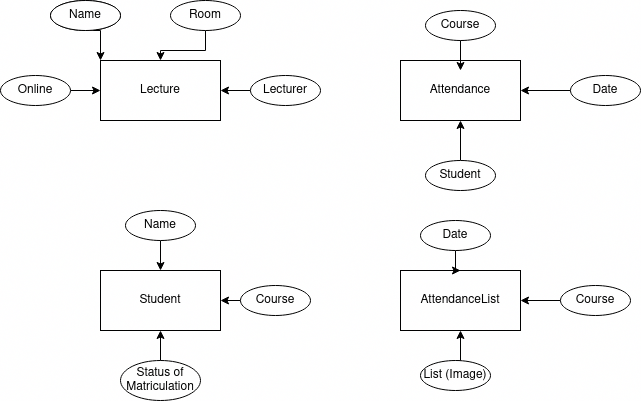

The diagram above was exported from draw.io. Its source (the exported page's mxGraphModel, read from the mxfile embedded in the PNG):
<mxGraphModel dx="1160" dy="745" grid="1" gridSize="10" guides="1" tooltips="1" connect="1" arrows="1" fold="1" page="1" pageScale="1" pageWidth="827" pageHeight="1169" math="0" shadow="0">
  <root>
    <mxCell id="0" />
    <mxCell id="1" parent="0" />
    <mxCell id="HJ4BtOyCBD-qzpl9UXrd-1" value="Lecture" style="rounded=0;whiteSpace=wrap;html=1;" parent="1" vertex="1">
      <mxGeometry x="140" y="180" width="120" height="60" as="geometry" />
    </mxCell>
    <mxCell id="HJ4BtOyCBD-qzpl9UXrd-2" value="Name" style="ellipse;whiteSpace=wrap;html=1;" parent="1" vertex="1">
      <mxGeometry x="90" y="120" width="70" height="30" as="geometry" />
    </mxCell>
    <mxCell id="HJ4BtOyCBD-qzpl9UXrd-3" value="Attendance" style="rounded=0;whiteSpace=wrap;html=1;" parent="1" vertex="1">
      <mxGeometry x="440" y="180" width="120" height="60" as="geometry" />
    </mxCell>
    <mxCell id="HJ4BtOyCBD-qzpl9UXrd-4" value="Student" style="whiteSpace=wrap;html=1;" parent="1" vertex="1">
      <mxGeometry x="140" y="390" width="120" height="60" as="geometry" />
    </mxCell>
    <mxCell id="HJ4BtOyCBD-qzpl9UXrd-15" style="edgeStyle=orthogonalEdgeStyle;rounded=0;orthogonalLoop=1;jettySize=auto;html=1;exitX=0.5;exitY=1;exitDx=0;exitDy=0;entryX=0;entryY=0;entryDx=0;entryDy=0;" parent="1" source="HJ4BtOyCBD-qzpl9UXrd-5" target="HJ4BtOyCBD-qzpl9UXrd-1" edge="1">
      <mxGeometry relative="1" as="geometry" />
    </mxCell>
    <mxCell id="HJ4BtOyCBD-qzpl9UXrd-5" value="Name" style="ellipse;whiteSpace=wrap;html=1;" parent="1" vertex="1">
      <mxGeometry x="90" y="120" width="70" height="30" as="geometry" />
    </mxCell>
    <mxCell id="HJ4BtOyCBD-qzpl9UXrd-16" value="" style="edgeStyle=orthogonalEdgeStyle;rounded=0;orthogonalLoop=1;jettySize=auto;html=1;" parent="1" source="HJ4BtOyCBD-qzpl9UXrd-6" target="HJ4BtOyCBD-qzpl9UXrd-1" edge="1">
      <mxGeometry relative="1" as="geometry" />
    </mxCell>
    <mxCell id="HJ4BtOyCBD-qzpl9UXrd-6" value="Room" style="ellipse;whiteSpace=wrap;html=1;" parent="1" vertex="1">
      <mxGeometry x="210" y="120" width="70" height="30" as="geometry" />
    </mxCell>
    <mxCell id="HJ4BtOyCBD-qzpl9UXrd-13" value="" style="edgeStyle=orthogonalEdgeStyle;rounded=0;orthogonalLoop=1;jettySize=auto;html=1;" parent="1" source="HJ4BtOyCBD-qzpl9UXrd-8" target="HJ4BtOyCBD-qzpl9UXrd-1" edge="1">
      <mxGeometry relative="1" as="geometry" />
    </mxCell>
    <mxCell id="HJ4BtOyCBD-qzpl9UXrd-8" value="Online" style="ellipse;whiteSpace=wrap;html=1;" parent="1" vertex="1">
      <mxGeometry x="40" y="195" width="70" height="30" as="geometry" />
    </mxCell>
    <mxCell id="HJ4BtOyCBD-qzpl9UXrd-17" value="" style="edgeStyle=orthogonalEdgeStyle;rounded=0;orthogonalLoop=1;jettySize=auto;html=1;" parent="1" source="HJ4BtOyCBD-qzpl9UXrd-12" target="HJ4BtOyCBD-qzpl9UXrd-1" edge="1">
      <mxGeometry relative="1" as="geometry" />
    </mxCell>
    <mxCell id="HJ4BtOyCBD-qzpl9UXrd-12" value="Lecturer" style="ellipse;whiteSpace=wrap;html=1;" parent="1" vertex="1">
      <mxGeometry x="290" y="195" width="70" height="30" as="geometry" />
    </mxCell>
    <mxCell id="HJ4BtOyCBD-qzpl9UXrd-23" value="" style="edgeStyle=orthogonalEdgeStyle;rounded=0;orthogonalLoop=1;jettySize=auto;html=1;" parent="1" source="HJ4BtOyCBD-qzpl9UXrd-18" target="HJ4BtOyCBD-qzpl9UXrd-4" edge="1">
      <mxGeometry relative="1" as="geometry" />
    </mxCell>
    <mxCell id="HJ4BtOyCBD-qzpl9UXrd-18" value="Name" style="ellipse;whiteSpace=wrap;html=1;" parent="1" vertex="1">
      <mxGeometry x="165" y="330" width="70" height="30" as="geometry" />
    </mxCell>
    <mxCell id="0sPOpO7FCrP0u_S1fb0a-1" style="edgeStyle=orthogonalEdgeStyle;rounded=0;orthogonalLoop=1;jettySize=auto;html=1;exitX=0;exitY=0.5;exitDx=0;exitDy=0;entryX=1;entryY=0.5;entryDx=0;entryDy=0;" parent="1" source="HJ4BtOyCBD-qzpl9UXrd-24" target="HJ4BtOyCBD-qzpl9UXrd-4" edge="1">
      <mxGeometry relative="1" as="geometry" />
    </mxCell>
    <mxCell id="HJ4BtOyCBD-qzpl9UXrd-24" value="Course" style="ellipse;whiteSpace=wrap;html=1;" parent="1" vertex="1">
      <mxGeometry x="280" y="405" width="70" height="30" as="geometry" />
    </mxCell>
    <mxCell id="HJ4BtOyCBD-qzpl9UXrd-26" value="Status of Matriculation" style="ellipse;whiteSpace=wrap;html=1;" parent="1" vertex="1">
      <mxGeometry x="160" y="480" width="80" height="40" as="geometry" />
    </mxCell>
    <mxCell id="HJ4BtOyCBD-qzpl9UXrd-28" style="edgeStyle=orthogonalEdgeStyle;rounded=0;orthogonalLoop=1;jettySize=auto;html=1;exitX=0.5;exitY=0;exitDx=0;exitDy=0;entryX=0.5;entryY=1;entryDx=0;entryDy=0;" parent="1" source="HJ4BtOyCBD-qzpl9UXrd-26" target="HJ4BtOyCBD-qzpl9UXrd-4" edge="1">
      <mxGeometry relative="1" as="geometry">
        <mxPoint x="190" y="470" as="targetPoint" />
      </mxGeometry>
    </mxCell>
    <mxCell id="HJ4BtOyCBD-qzpl9UXrd-29" value="Course" style="ellipse;whiteSpace=wrap;html=1;" parent="1" vertex="1">
      <mxGeometry x="465" y="130" width="70" height="30" as="geometry" />
    </mxCell>
    <mxCell id="HJ4BtOyCBD-qzpl9UXrd-34" value="" style="edgeStyle=orthogonalEdgeStyle;rounded=0;orthogonalLoop=1;jettySize=auto;html=1;" parent="1" source="HJ4BtOyCBD-qzpl9UXrd-30" target="HJ4BtOyCBD-qzpl9UXrd-3" edge="1">
      <mxGeometry relative="1" as="geometry" />
    </mxCell>
    <mxCell id="HJ4BtOyCBD-qzpl9UXrd-30" value="Student" style="ellipse;whiteSpace=wrap;html=1;" parent="1" vertex="1">
      <mxGeometry x="465" y="280" width="70" height="30" as="geometry" />
    </mxCell>
    <mxCell id="HJ4BtOyCBD-qzpl9UXrd-32" style="edgeStyle=orthogonalEdgeStyle;rounded=0;orthogonalLoop=1;jettySize=auto;html=1;exitX=0.5;exitY=1;exitDx=0;exitDy=0;entryX=0.5;entryY=0.167;entryDx=0;entryDy=0;entryPerimeter=0;" parent="1" source="HJ4BtOyCBD-qzpl9UXrd-29" target="HJ4BtOyCBD-qzpl9UXrd-3" edge="1">
      <mxGeometry relative="1" as="geometry" />
    </mxCell>
    <mxCell id="HJ4BtOyCBD-qzpl9UXrd-36" value="" style="edgeStyle=orthogonalEdgeStyle;rounded=0;orthogonalLoop=1;jettySize=auto;html=1;" parent="1" source="HJ4BtOyCBD-qzpl9UXrd-35" target="HJ4BtOyCBD-qzpl9UXrd-3" edge="1">
      <mxGeometry relative="1" as="geometry" />
    </mxCell>
    <mxCell id="HJ4BtOyCBD-qzpl9UXrd-35" value="Date" style="ellipse;whiteSpace=wrap;html=1;" parent="1" vertex="1">
      <mxGeometry x="610" y="195" width="70" height="30" as="geometry" />
    </mxCell>
    <mxCell id="0sPOpO7FCrP0u_S1fb0a-2" value="AttendanceList" style="rounded=0;whiteSpace=wrap;html=1;" parent="1" vertex="1">
      <mxGeometry x="440" y="390" width="120" height="60" as="geometry" />
    </mxCell>
    <mxCell id="0sPOpO7FCrP0u_S1fb0a-4" value="" style="edgeStyle=orthogonalEdgeStyle;rounded=0;orthogonalLoop=1;jettySize=auto;html=1;" parent="1" source="0sPOpO7FCrP0u_S1fb0a-3" target="0sPOpO7FCrP0u_S1fb0a-2" edge="1">
      <mxGeometry relative="1" as="geometry" />
    </mxCell>
    <mxCell id="0sPOpO7FCrP0u_S1fb0a-3" value="Date" style="ellipse;whiteSpace=wrap;html=1;" parent="1" vertex="1">
      <mxGeometry x="460" y="340" width="70" height="30" as="geometry" />
    </mxCell>
    <mxCell id="0sPOpO7FCrP0u_S1fb0a-9" style="edgeStyle=orthogonalEdgeStyle;rounded=0;orthogonalLoop=1;jettySize=auto;html=1;exitX=0.5;exitY=0;exitDx=0;exitDy=0;entryX=0.5;entryY=1;entryDx=0;entryDy=0;" parent="1" source="0sPOpO7FCrP0u_S1fb0a-5" target="0sPOpO7FCrP0u_S1fb0a-2" edge="1">
      <mxGeometry relative="1" as="geometry" />
    </mxCell>
    <mxCell id="0sPOpO7FCrP0u_S1fb0a-5" value="List (Image)" style="ellipse;whiteSpace=wrap;html=1;" parent="1" vertex="1">
      <mxGeometry x="460" y="480" width="70" height="30" as="geometry" />
    </mxCell>
    <mxCell id="0sPOpO7FCrP0u_S1fb0a-11" style="edgeStyle=orthogonalEdgeStyle;rounded=0;orthogonalLoop=1;jettySize=auto;html=1;entryX=1;entryY=0.5;entryDx=0;entryDy=0;" parent="1" source="0sPOpO7FCrP0u_S1fb0a-10" target="0sPOpO7FCrP0u_S1fb0a-2" edge="1">
      <mxGeometry relative="1" as="geometry" />
    </mxCell>
    <mxCell id="0sPOpO7FCrP0u_S1fb0a-10" value="Course" style="ellipse;whiteSpace=wrap;html=1;" parent="1" vertex="1">
      <mxGeometry x="600" y="405" width="70" height="30" as="geometry" />
    </mxCell>
  </root>
</mxGraphModel>